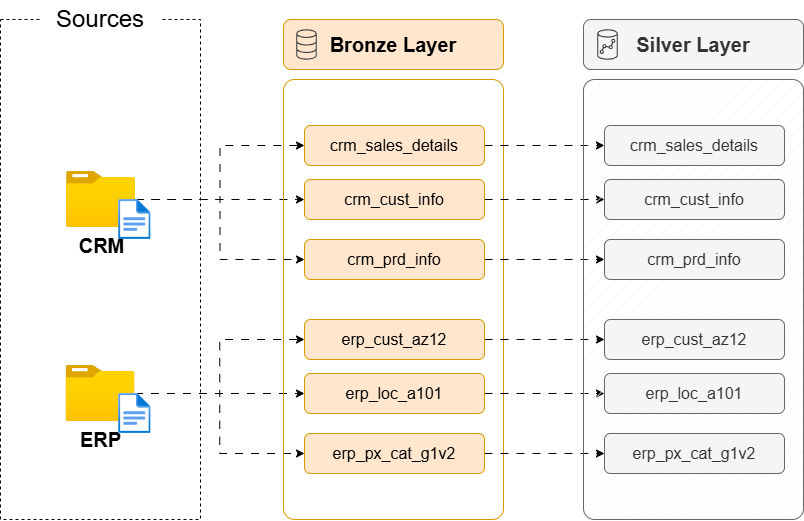

The diagram above was exported from draw.io. Its source (the exported page's mxGraphModel, read from the mxfile embedded in the PNG):
<mxGraphModel dx="1141" dy="631" grid="1" gridSize="10" guides="1" tooltips="1" connect="1" arrows="1" fold="1" page="1" pageScale="1" pageWidth="1920" pageHeight="1200" background="#ffffff" math="0" shadow="0">
  <root>
    <mxCell id="PmAsDYt7ePFWswJWPdAt-0" />
    <mxCell id="PmAsDYt7ePFWswJWPdAt-1" parent="PmAsDYt7ePFWswJWPdAt-0" />
    <mxCell id="n8bJTZ1ovyGtcUzWuUE2-2" parent="PmAsDYt7ePFWswJWPdAt-1" style="rounded=0;whiteSpace=wrap;html=1;fillColor=none;dashed=1;" value="" vertex="1">
      <mxGeometry height="500" width="200" x="390" y="280" as="geometry" />
    </mxCell>
    <mxCell id="n8bJTZ1ovyGtcUzWuUE2-3" parent="PmAsDYt7ePFWswJWPdAt-1" style="rounded=1;whiteSpace=wrap;html=1;strokeColor=none;" value="&lt;font style=&quot;font-size: 24px;&quot;&gt;Sources&lt;/font&gt;" vertex="1">
      <mxGeometry height="40" width="120" x="430" y="260" as="geometry" />
    </mxCell>
    <mxCell id="D8R9sGTT4eO_Y8YIvJOX-3" edge="1" parent="PmAsDYt7ePFWswJWPdAt-1" source="4ZKNdrfmacIxx5nxEuMF-0" style="edgeStyle=orthogonalEdgeStyle;rounded=0;orthogonalLoop=1;jettySize=auto;html=1;entryX=0;entryY=0.5;entryDx=0;entryDy=0;flowAnimation=1;" target="hnOc7kBfibrwKYlpnwC0-0">
      <mxGeometry relative="1" as="geometry" />
    </mxCell>
    <mxCell id="D8R9sGTT4eO_Y8YIvJOX-4" edge="1" parent="PmAsDYt7ePFWswJWPdAt-1" source="4ZKNdrfmacIxx5nxEuMF-0" style="edgeStyle=orthogonalEdgeStyle;rounded=0;orthogonalLoop=1;jettySize=auto;html=1;entryX=0;entryY=0.5;entryDx=0;entryDy=0;flowAnimation=1;" target="5szykNnx05lKGsdo6Biz-0">
      <mxGeometry relative="1" as="geometry" />
    </mxCell>
    <mxCell id="D8R9sGTT4eO_Y8YIvJOX-5" edge="1" parent="PmAsDYt7ePFWswJWPdAt-1" source="4ZKNdrfmacIxx5nxEuMF-0" style="edgeStyle=orthogonalEdgeStyle;rounded=0;orthogonalLoop=1;jettySize=auto;html=1;entryX=0;entryY=0.5;entryDx=0;entryDy=0;flowAnimation=1;" target="hnOc7kBfibrwKYlpnwC0-1">
      <mxGeometry relative="1" as="geometry" />
    </mxCell>
    <mxCell id="4ZKNdrfmacIxx5nxEuMF-0" parent="PmAsDYt7ePFWswJWPdAt-1" style="image;aspect=fixed;html=1;points=[];align=center;fontSize=12;image=img/lib/azure2/general/Folder_Blank.svg;" value="&lt;font style=&quot;font-size: 20px;&quot;&gt;&lt;b&gt;CRM&lt;/b&gt;&lt;/font&gt;" vertex="1">
      <mxGeometry height="56.00000000000001" width="69" x="456" y="432" as="geometry" />
    </mxCell>
    <mxCell id="-fXMBUoAsH7tqhl6yJGk-2" edge="1" parent="PmAsDYt7ePFWswJWPdAt-1" source="4ZKNdrfmacIxx5nxEuMF-4" style="edgeStyle=orthogonalEdgeStyle;rounded=0;orthogonalLoop=1;jettySize=auto;html=1;entryX=0;entryY=0.5;entryDx=0;entryDy=0;flowAnimation=1;" target="D8R9sGTT4eO_Y8YIvJOX-8">
      <mxGeometry relative="1" as="geometry" />
    </mxCell>
    <mxCell id="-fXMBUoAsH7tqhl6yJGk-3" edge="1" parent="PmAsDYt7ePFWswJWPdAt-1" source="4ZKNdrfmacIxx5nxEuMF-4" style="edgeStyle=orthogonalEdgeStyle;rounded=0;orthogonalLoop=1;jettySize=auto;html=1;entryX=0;entryY=0.5;entryDx=0;entryDy=0;flowAnimation=1;" target="D8R9sGTT4eO_Y8YIvJOX-6">
      <mxGeometry relative="1" as="geometry" />
    </mxCell>
    <mxCell id="-fXMBUoAsH7tqhl6yJGk-4" edge="1" parent="PmAsDYt7ePFWswJWPdAt-1" source="4ZKNdrfmacIxx5nxEuMF-4" style="edgeStyle=orthogonalEdgeStyle;rounded=0;orthogonalLoop=1;jettySize=auto;html=1;flowAnimation=1;" target="D8R9sGTT4eO_Y8YIvJOX-7">
      <mxGeometry relative="1" as="geometry" />
    </mxCell>
    <mxCell id="4ZKNdrfmacIxx5nxEuMF-4" parent="PmAsDYt7ePFWswJWPdAt-1" style="image;aspect=fixed;html=1;points=[];align=center;fontSize=12;image=img/lib/azure2/general/Folder_Blank.svg;" value="&lt;font style=&quot;font-size: 20px;&quot;&gt;&lt;b&gt;ERP&lt;/b&gt;&lt;/font&gt;" vertex="1">
      <mxGeometry height="56.00000000000001" width="69" x="455.5" y="626" as="geometry" />
    </mxCell>
    <mxCell id="4ZKNdrfmacIxx5nxEuMF-5" parent="PmAsDYt7ePFWswJWPdAt-1" style="rounded=1;whiteSpace=wrap;html=1;fillColor=none;strokeColor=#d79b00;fillStyle=auto;arcSize=5;" value="" vertex="1">
      <mxGeometry height="440" width="220" x="673" y="340" as="geometry" />
    </mxCell>
    <mxCell id="4ZKNdrfmacIxx5nxEuMF-6" parent="PmAsDYt7ePFWswJWPdAt-1" style="rounded=1;whiteSpace=wrap;html=1;fillColor=#ffe6cc;strokeColor=#d79b00;fontSize=20;fontStyle=1" value="Bronze Layer" vertex="1">
      <mxGeometry height="50" width="220" x="673" y="280" as="geometry" />
    </mxCell>
    <mxCell id="-fXMBUoAsH7tqhl6yJGk-13" edge="1" parent="PmAsDYt7ePFWswJWPdAt-1" source="5szykNnx05lKGsdo6Biz-0" style="edgeStyle=orthogonalEdgeStyle;rounded=0;orthogonalLoop=1;jettySize=auto;html=1;entryX=0;entryY=0.5;entryDx=0;entryDy=0;flowAnimation=1;" target="-fXMBUoAsH7tqhl6yJGk-7">
      <mxGeometry relative="1" as="geometry" />
    </mxCell>
    <mxCell id="5szykNnx05lKGsdo6Biz-0" parent="PmAsDYt7ePFWswJWPdAt-1" style="rounded=1;whiteSpace=wrap;html=1;fillColor=#ffe6cc;strokeColor=#d79b00;fontSize=16;fontStyle=0" value="crm_sales_details" vertex="1">
      <mxGeometry height="40" width="180" x="694" y="386" as="geometry" />
    </mxCell>
    <mxCell id="-fXMBUoAsH7tqhl6yJGk-14" edge="1" parent="PmAsDYt7ePFWswJWPdAt-1" source="hnOc7kBfibrwKYlpnwC0-0" style="edgeStyle=orthogonalEdgeStyle;rounded=0;orthogonalLoop=1;jettySize=auto;html=1;flowAnimation=1;" target="-fXMBUoAsH7tqhl6yJGk-8">
      <mxGeometry relative="1" as="geometry" />
    </mxCell>
    <mxCell id="hnOc7kBfibrwKYlpnwC0-0" parent="PmAsDYt7ePFWswJWPdAt-1" style="rounded=1;whiteSpace=wrap;html=1;fillColor=#ffe6cc;strokeColor=#d79b00;fontSize=16;fontStyle=0" value="crm_cust_info" vertex="1">
      <mxGeometry height="40" width="180" x="694" y="440" as="geometry" />
    </mxCell>
    <mxCell id="-fXMBUoAsH7tqhl6yJGk-15" edge="1" parent="PmAsDYt7ePFWswJWPdAt-1" source="hnOc7kBfibrwKYlpnwC0-1" style="edgeStyle=orthogonalEdgeStyle;rounded=0;orthogonalLoop=1;jettySize=auto;html=1;entryX=0;entryY=0.5;entryDx=0;entryDy=0;flowAnimation=1;" target="-fXMBUoAsH7tqhl6yJGk-9">
      <mxGeometry relative="1" as="geometry" />
    </mxCell>
    <mxCell id="hnOc7kBfibrwKYlpnwC0-1" parent="PmAsDYt7ePFWswJWPdAt-1" style="rounded=1;whiteSpace=wrap;html=1;fillColor=#ffe6cc;strokeColor=#d79b00;fontSize=16;fontStyle=0" value="crm_prd_info" vertex="1">
      <mxGeometry height="40" width="180" x="694" y="500" as="geometry" />
    </mxCell>
    <mxCell id="-fXMBUoAsH7tqhl6yJGk-16" edge="1" parent="PmAsDYt7ePFWswJWPdAt-1" source="D8R9sGTT4eO_Y8YIvJOX-6" style="edgeStyle=orthogonalEdgeStyle;rounded=0;orthogonalLoop=1;jettySize=auto;html=1;entryX=0;entryY=0.5;entryDx=0;entryDy=0;flowAnimation=1;" target="-fXMBUoAsH7tqhl6yJGk-10">
      <mxGeometry relative="1" as="geometry">
        <Array as="points">
          <mxPoint x="940" y="600" />
          <mxPoint x="940" y="600" />
        </Array>
      </mxGeometry>
    </mxCell>
    <mxCell id="D8R9sGTT4eO_Y8YIvJOX-6" parent="PmAsDYt7ePFWswJWPdAt-1" style="rounded=1;whiteSpace=wrap;html=1;fillColor=#ffe6cc;strokeColor=#d79b00;fontSize=16;fontStyle=0" value="erp_cust_az12" vertex="1">
      <mxGeometry height="40" width="180" x="694" y="580" as="geometry" />
    </mxCell>
    <mxCell id="-fXMBUoAsH7tqhl6yJGk-17" edge="1" parent="PmAsDYt7ePFWswJWPdAt-1" source="D8R9sGTT4eO_Y8YIvJOX-7" style="edgeStyle=orthogonalEdgeStyle;rounded=0;orthogonalLoop=1;jettySize=auto;html=1;entryX=0;entryY=0.5;entryDx=0;entryDy=0;flowAnimation=1;" target="-fXMBUoAsH7tqhl6yJGk-11">
      <mxGeometry relative="1" as="geometry" />
    </mxCell>
    <mxCell id="D8R9sGTT4eO_Y8YIvJOX-7" parent="PmAsDYt7ePFWswJWPdAt-1" style="rounded=1;whiteSpace=wrap;html=1;fillColor=#ffe6cc;strokeColor=#d79b00;fontSize=16;fontStyle=0" value="erp_loc_a101" vertex="1">
      <mxGeometry height="40" width="180" x="694" y="634" as="geometry" />
    </mxCell>
    <mxCell id="-fXMBUoAsH7tqhl6yJGk-18" edge="1" parent="PmAsDYt7ePFWswJWPdAt-1" source="D8R9sGTT4eO_Y8YIvJOX-8" style="edgeStyle=orthogonalEdgeStyle;rounded=0;orthogonalLoop=1;jettySize=auto;html=1;entryX=0;entryY=0.5;entryDx=0;entryDy=0;flowAnimation=1;" target="-fXMBUoAsH7tqhl6yJGk-12">
      <mxGeometry relative="1" as="geometry" />
    </mxCell>
    <mxCell id="D8R9sGTT4eO_Y8YIvJOX-8" parent="PmAsDYt7ePFWswJWPdAt-1" style="rounded=1;whiteSpace=wrap;html=1;fillColor=#ffe6cc;strokeColor=#d79b00;fontSize=16;fontStyle=0" value="erp_px_cat_g1v2" vertex="1">
      <mxGeometry height="40" width="180" x="694" y="694" as="geometry" />
    </mxCell>
    <mxCell id="-fXMBUoAsH7tqhl6yJGk-5" parent="PmAsDYt7ePFWswJWPdAt-1" style="rounded=1;whiteSpace=wrap;html=1;fillColor=#f5f5f5;strokeColor=#666666;fillStyle=hatch;arcSize=5;fontColor=#333333;" value="" vertex="1">
      <mxGeometry height="440" width="220" x="973" y="340" as="geometry" />
    </mxCell>
    <mxCell id="-fXMBUoAsH7tqhl6yJGk-6" parent="PmAsDYt7ePFWswJWPdAt-1" style="rounded=1;whiteSpace=wrap;html=1;fillColor=#f5f5f5;strokeColor=#666666;fontSize=20;fontStyle=1;fontColor=#333333;" value="Silver Layer" vertex="1">
      <mxGeometry height="50" width="220" x="973" y="280" as="geometry" />
    </mxCell>
    <mxCell id="-fXMBUoAsH7tqhl6yJGk-7" parent="PmAsDYt7ePFWswJWPdAt-1" style="rounded=1;whiteSpace=wrap;html=1;fillColor=#f5f5f5;strokeColor=#666666;fontSize=16;fontStyle=0;fontColor=#333333;" value="crm_sales_details" vertex="1">
      <mxGeometry height="40" width="180" x="994" y="386" as="geometry" />
    </mxCell>
    <mxCell id="-fXMBUoAsH7tqhl6yJGk-8" parent="PmAsDYt7ePFWswJWPdAt-1" style="rounded=1;whiteSpace=wrap;html=1;fillColor=#f5f5f5;strokeColor=#666666;fontSize=16;fontStyle=0;fontColor=#333333;" value="crm_cust_info" vertex="1">
      <mxGeometry height="40" width="180" x="994" y="440" as="geometry" />
    </mxCell>
    <mxCell id="-fXMBUoAsH7tqhl6yJGk-9" parent="PmAsDYt7ePFWswJWPdAt-1" style="rounded=1;whiteSpace=wrap;html=1;fillColor=#f5f5f5;strokeColor=#666666;fontSize=16;fontStyle=0;fontColor=#333333;" value="crm_prd_info" vertex="1">
      <mxGeometry height="40" width="180" x="994" y="500" as="geometry" />
    </mxCell>
    <mxCell id="-fXMBUoAsH7tqhl6yJGk-10" parent="PmAsDYt7ePFWswJWPdAt-1" style="rounded=1;whiteSpace=wrap;html=1;fillColor=#f5f5f5;strokeColor=#666666;fontSize=16;fontStyle=0;fontColor=#333333;" value="erp_cust_az12" vertex="1">
      <mxGeometry height="40" width="180" x="994" y="580" as="geometry" />
    </mxCell>
    <mxCell id="-fXMBUoAsH7tqhl6yJGk-11" parent="PmAsDYt7ePFWswJWPdAt-1" style="rounded=1;whiteSpace=wrap;html=1;fillColor=#f5f5f5;strokeColor=#666666;fontSize=16;fontStyle=0;fontColor=#333333;" value="erp_loc_a101" vertex="1">
      <mxGeometry height="40" width="180" x="994" y="634" as="geometry" />
    </mxCell>
    <mxCell id="-fXMBUoAsH7tqhl6yJGk-12" parent="PmAsDYt7ePFWswJWPdAt-1" style="rounded=1;whiteSpace=wrap;html=1;fillColor=#f5f5f5;strokeColor=#666666;fontSize=16;fontStyle=0;fontColor=#333333;" value="erp_px_cat_g1v2" vertex="1">
      <mxGeometry height="40" width="180" x="994" y="694" as="geometry" />
    </mxCell>
    <mxCell id="hYor6iIa-aKugMJ0ksJW-2" parent="PmAsDYt7ePFWswJWPdAt-1" style="image;aspect=fixed;html=1;points=[];align=center;fontSize=12;image=img/lib/azure2/general/File.svg;" value="" vertex="1">
      <mxGeometry height="40" width="32.46" x="508.12" y="460" as="geometry" />
    </mxCell>
    <mxCell id="hYor6iIa-aKugMJ0ksJW-4" parent="PmAsDYt7ePFWswJWPdAt-1" style="image;aspect=fixed;html=1;points=[];align=center;fontSize=12;image=img/lib/azure2/general/File.svg;" value="" vertex="1">
      <mxGeometry height="40" width="32.46" x="508.12" y="654" as="geometry" />
    </mxCell>
    <mxCell id="0" parent="PmAsDYt7ePFWswJWPdAt-1" style="sketch=0;points=[[0,0,0],[0.25,0,0],[0.5,0,0],[0.75,0,0],[1,0,0],[0,1,0],[0.25,1,0],[0.5,1,0],[0.75,1,0],[1,1,0],[0,0.25,0],[0,0.5,0],[0,0.75,0],[1,0.25,0],[1,0.5,0],[1,0.75,0]];outlineConnect=0;fillColor=light-dark(#ffe6cc, #5e3206);strokeColor=#36393d;dashed=0;verticalLabelPosition=bottom;verticalAlign=top;align=center;html=1;fontSize=12;fontStyle=0;aspect=fixed;shape=mxgraph.aws4.resourceIcon;resIcon=mxgraph.aws4.database;fillStyle=auto;" value="" vertex="1">
      <mxGeometry height="38" width="38" x="677" y="286" as="geometry" />
    </mxCell>
    <mxCell id="1" parent="PmAsDYt7ePFWswJWPdAt-1" style="sketch=0;points=[[0,0,0],[0.25,0,0],[0.5,0,0],[0.75,0,0],[1,0,0],[0,1,0],[0.25,1,0],[0.5,1,0],[0.75,1,0],[1,1,0],[0,0.25,0],[0,0.5,0],[0,0.75,0],[1,0.25,0],[1,0.5,0],[1,0.75,0]];outlineConnect=0;fillColor=light-dark(#f5f5f5, #202020);strokeColor=#36393d;dashed=0;verticalLabelPosition=bottom;verticalAlign=top;align=center;html=1;fontSize=12;fontStyle=0;aspect=fixed;shape=mxgraph.aws4.resourceIcon;resIcon=mxgraph.aws4.redshift;fontFamily=Helvetica;" value="" vertex="1">
      <mxGeometry height="38" width="38" x="978" y="286" as="geometry" />
    </mxCell>
  </root>
</mxGraphModel>